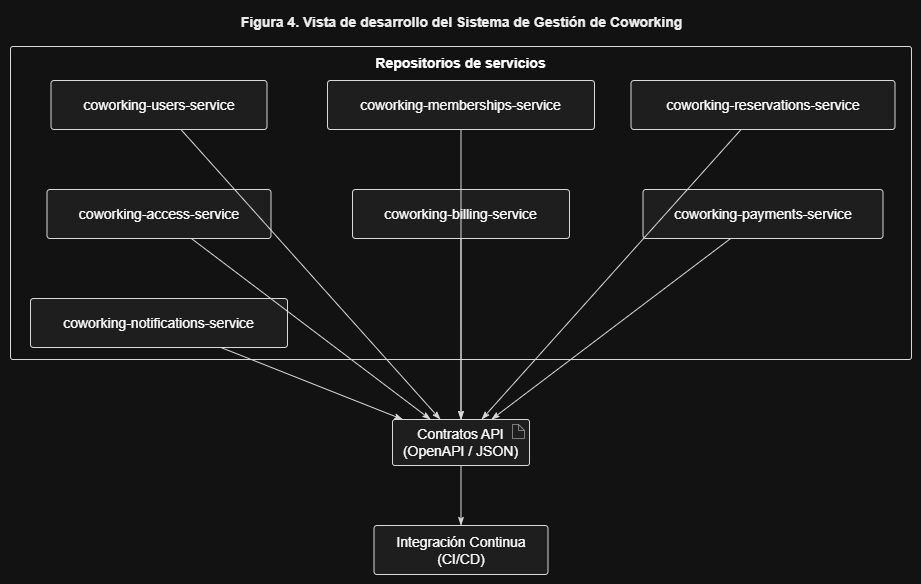

The diagram above was exported from draw.io. Its source (the exported page's mxGraphModel, read from the mxfile embedded in the PNG):
<mxGraphModel dx="1414" dy="743" grid="1" gridSize="10" guides="1" tooltips="1" connect="1" arrows="1" fold="1" page="1" pageScale="1" pageWidth="827" pageHeight="1169" math="0" shadow="0">
  <root>
    <mxCell id="0" />
    <mxCell id="1" parent="0" />
    <UserObject label="" plantUmlData="{&#10;  &quot;data&quot;: &quot;@startuml\ntitle Figura 4. Vista de desarrollo del Sistema de Gestión de Coworking\n\ntop to bottom direction\n\nskinparam componentStyle rectangle\nskinparam packageStyle rectangle\nskinparam shadowing false\nskinparam defaultTextAlignment center\n\npackage \&quot;Repositorios de servicios\&quot; {\n\n    component \&quot;coworking-users-service\&quot; as Users\n    component \&quot;coworking-memberships-service\&quot; as Memberships\n    component \&quot;coworking-reservations-service\&quot; as Reservations\n    component \&quot;coworking-access-service\&quot; as Access\n    component \&quot;coworking-billing-service\&quot; as Billing\n    component \&quot;coworking-payments-service\&quot; as Payments\n    component \&quot;coworking-notifications-service\&quot; as Notifications\n}\n\nartifact \&quot;Contratos API\\n(OpenAPI / JSON)\&quot; as Contracts\n\ncomponent \&quot;Integración Continua\\n(CI/CD)\&quot; as Pipeline\n\nUsers --&gt; Contracts\nMemberships --&gt; Contracts\nReservations --&gt; Contracts\nAccess --&gt; Contracts\nBilling --&gt; Contracts\nPayments --&gt; Contracts\nNotifications --&gt; Contracts\n\nContracts --&gt; Pipeline\n\nnote bottom\nCada servicio mantiene código fuente,\npruebas, configuración y versionamiento\nde forma independiente.\nend note\n\n@enduml&quot;,&#10;  &quot;config&quot;: null&#10;}" id="q1hj3uOIixSySkRZ1E_Z-1">
      <mxCell connectable="0" parent="1" style="group;transparentBounds=1;editIcon=1;lockedGroup=0;groupPadding=10;" vertex="1">
        <mxGeometry as="geometry" />
      </mxCell>
    </UserObject>
    <UserObject label="Repositorios de servicios" plantUmlId="c_0" plantUmlBaseStyle="rounded=1;absoluteArcSize=1;arcSize=5;fillColor=none;strokeColor=#181818;verticalAlign=top;align=center;spacingTop=2;fontSize=14;fontStyle=1;whiteSpace=wrap;shadow=0;" plantUmlBaseValue="Repositorios de servicios" id="q1hj3uOIixSySkRZ1E_Z-2">
      <mxCell parent="q1hj3uOIixSySkRZ1E_Z-1" style="rounded=1;absoluteArcSize=1;arcSize=5;fillColor=none;strokeColor=#181818;verticalAlign=top;align=center;spacingTop=2;fontSize=14;fontStyle=1;whiteSpace=wrap;shadow=0;" vertex="1">
        <mxGeometry height="313" width="901" x="30" y="66" as="geometry" />
      </mxCell>
    </UserObject>
    <UserObject label="coworking-users-service" plantUmlId="n_1" plantUmlBaseStyle="rounded=1;absoluteArcSize=1;arcSize=6;fillColor=#F1F1F1;strokeColor=#181818;fontSize=14;whiteSpace=wrap;shadow=0;align=center;" plantUmlBaseValue="coworking-users-service" id="q1hj3uOIixSySkRZ1E_Z-3">
      <mxCell parent="q1hj3uOIixSySkRZ1E_Z-2" style="rounded=1;absoluteArcSize=1;arcSize=6;fillColor=#F1F1F1;strokeColor=#181818;fontSize=14;whiteSpace=wrap;shadow=0;align=center;" vertex="1">
        <mxGeometry height="49" width="216" x="40.5" y="34" as="geometry" />
      </mxCell>
    </UserObject>
    <UserObject label="coworking-memberships-service" plantUmlId="n_2" plantUmlBaseStyle="rounded=1;absoluteArcSize=1;arcSize=6;fillColor=#F1F1F1;strokeColor=#181818;fontSize=14;whiteSpace=wrap;shadow=0;align=center;" plantUmlBaseValue="coworking-memberships-service" id="q1hj3uOIixSySkRZ1E_Z-4">
      <mxCell parent="q1hj3uOIixSySkRZ1E_Z-2" style="rounded=1;absoluteArcSize=1;arcSize=6;fillColor=#F1F1F1;strokeColor=#181818;fontSize=14;whiteSpace=wrap;shadow=0;align=center;" vertex="1">
        <mxGeometry height="49" width="267" x="317" y="34" as="geometry" />
      </mxCell>
    </UserObject>
    <UserObject label="coworking-reservations-service" plantUmlId="n_3" plantUmlBaseStyle="rounded=1;absoluteArcSize=1;arcSize=6;fillColor=#F1F1F1;strokeColor=#181818;fontSize=14;whiteSpace=wrap;shadow=0;align=center;" plantUmlBaseValue="coworking-reservations-service" id="q1hj3uOIixSySkRZ1E_Z-5">
      <mxCell parent="q1hj3uOIixSySkRZ1E_Z-2" style="rounded=1;absoluteArcSize=1;arcSize=6;fillColor=#F1F1F1;strokeColor=#181818;fontSize=14;whiteSpace=wrap;shadow=0;align=center;" vertex="1">
        <mxGeometry height="49" width="264" x="620.5" y="34" as="geometry" />
      </mxCell>
    </UserObject>
    <UserObject label="coworking-access-service" plantUmlId="n_4" plantUmlBaseStyle="rounded=1;absoluteArcSize=1;arcSize=6;fillColor=#F1F1F1;strokeColor=#181818;fontSize=14;whiteSpace=wrap;shadow=0;align=center;" plantUmlBaseValue="coworking-access-service" id="q1hj3uOIixSySkRZ1E_Z-6">
      <mxCell parent="q1hj3uOIixSySkRZ1E_Z-2" style="rounded=1;absoluteArcSize=1;arcSize=6;fillColor=#F1F1F1;strokeColor=#181818;fontSize=14;whiteSpace=wrap;shadow=0;align=center;" vertex="1">
        <mxGeometry height="49" width="224" x="36.5" y="143" as="geometry" />
      </mxCell>
    </UserObject>
    <UserObject label="coworking-billing-service" plantUmlId="n_5" plantUmlBaseStyle="rounded=1;absoluteArcSize=1;arcSize=6;fillColor=#F1F1F1;strokeColor=#181818;fontSize=14;whiteSpace=wrap;shadow=0;align=center;" plantUmlBaseValue="coworking-billing-service" id="q1hj3uOIixSySkRZ1E_Z-7">
      <mxCell parent="q1hj3uOIixSySkRZ1E_Z-2" style="rounded=1;absoluteArcSize=1;arcSize=6;fillColor=#F1F1F1;strokeColor=#181818;fontSize=14;whiteSpace=wrap;shadow=0;align=center;" vertex="1">
        <mxGeometry height="49" width="217" x="342" y="143" as="geometry" />
      </mxCell>
    </UserObject>
    <UserObject label="coworking-payments-service" plantUmlId="n_6" plantUmlBaseStyle="rounded=1;absoluteArcSize=1;arcSize=6;fillColor=#F1F1F1;strokeColor=#181818;fontSize=14;whiteSpace=wrap;shadow=0;align=center;" plantUmlBaseValue="coworking-payments-service" id="q1hj3uOIixSySkRZ1E_Z-8">
      <mxCell parent="q1hj3uOIixSySkRZ1E_Z-2" style="rounded=1;absoluteArcSize=1;arcSize=6;fillColor=#F1F1F1;strokeColor=#181818;fontSize=14;whiteSpace=wrap;shadow=0;align=center;" vertex="1">
        <mxGeometry height="49" width="240" x="632.5" y="143" as="geometry" />
      </mxCell>
    </UserObject>
    <UserObject label="coworking-notifications-service" plantUmlId="n_7" plantUmlBaseStyle="rounded=1;absoluteArcSize=1;arcSize=6;fillColor=#F1F1F1;strokeColor=#181818;fontSize=14;whiteSpace=wrap;shadow=0;align=center;" plantUmlBaseValue="coworking-notifications-service" id="q1hj3uOIixSySkRZ1E_Z-9">
      <mxCell parent="q1hj3uOIixSySkRZ1E_Z-2" style="rounded=1;absoluteArcSize=1;arcSize=6;fillColor=#F1F1F1;strokeColor=#181818;fontSize=14;whiteSpace=wrap;shadow=0;align=center;" vertex="1">
        <mxGeometry height="49" width="257" x="20" y="252" as="geometry" />
      </mxCell>
    </UserObject>
    <UserObject label="Contratos API&#10;(OpenAPI / JSON)" plantUmlId="n_8" plantUmlBaseStyle="rounded=1;absoluteArcSize=1;arcSize=5;fillColor=#F1F1F1;strokeColor=#181818;fontSize=14;whiteSpace=wrap;shadow=0;align=center;" plantUmlBaseValue="Contratos API&#10;(OpenAPI / JSON)" id="q1hj3uOIixSySkRZ1E_Z-10">
      <mxCell parent="q1hj3uOIixSySkRZ1E_Z-1" style="rounded=1;absoluteArcSize=1;arcSize=5;fillColor=#F1F1F1;strokeColor=#181818;fontSize=14;whiteSpace=wrap;shadow=0;align=center;" vertex="1">
        <mxGeometry height="46" width="137" x="412" y="439" as="geometry" />
      </mxCell>
    </UserObject>
    <UserObject label="" plantUmlId="ci_9" plantUmlBaseStyle="shape=note;size=6;fillColor=#F1F1F1;strokeColor=#181818;strokeWidth=0.5;shadow=0;align=center;" plantUmlBaseValue="" id="q1hj3uOIixSySkRZ1E_Z-11">
      <mxCell parent="q1hj3uOIixSySkRZ1E_Z-1" style="shape=note;size=6;fillColor=#F1F1F1;strokeColor=#181818;strokeWidth=0.5;shadow=0;align=center;" vertex="1">
        <mxGeometry height="14" width="12" x="532" y="444" as="geometry" />
      </mxCell>
    </UserObject>
    <UserObject label="Integración Continua&#10;(CI/CD)" plantUmlId="n_10" plantUmlBaseStyle="rounded=1;absoluteArcSize=1;arcSize=6;fillColor=#F1F1F1;strokeColor=#181818;fontSize=14;whiteSpace=wrap;shadow=0;align=center;" plantUmlBaseValue="Integración Continua&#10;(CI/CD)" id="q1hj3uOIixSySkRZ1E_Z-12">
      <mxCell parent="q1hj3uOIixSySkRZ1E_Z-1" style="rounded=1;absoluteArcSize=1;arcSize=6;fillColor=#F1F1F1;strokeColor=#181818;fontSize=14;whiteSpace=wrap;shadow=0;align=center;" vertex="1">
        <mxGeometry height="49" width="174" x="393.5" y="545" as="geometry" />
      </mxCell>
    </UserObject>
    <UserObject label="" plantUmlId="e_11" plantUmlBaseStyle="strokeColor=#181818;fontColor=#000000;fontSize=12;html=1;endArrow=classicThin;endFill=1;align=center;curved=0;rounded=0;endSize=6;sourcePerimeterSpacing=0;targetPerimeterSpacing=0;" plantUmlBaseValue="" id="q1hj3uOIixSySkRZ1E_Z-13">
      <mxCell edge="1" parent="q1hj3uOIixSySkRZ1E_Z-1" source="q1hj3uOIixSySkRZ1E_Z-3" style="strokeColor=#181818;fontColor=#000000;fontSize=12;html=1;endArrow=classicThin;endFill=1;align=center;curved=0;rounded=0;endSize=6;sourcePerimeterSpacing=0;targetPerimeterSpacing=0;" target="q1hj3uOIixSySkRZ1E_Z-10">
        <mxGeometry relative="1" as="geometry" />
      </mxCell>
    </UserObject>
    <UserObject label="" plantUmlId="e_12" plantUmlBaseStyle="strokeColor=#181818;fontColor=#000000;fontSize=12;html=1;endArrow=classicThin;endFill=1;align=center;curved=0;rounded=0;endSize=6;sourcePerimeterSpacing=0;targetPerimeterSpacing=0;" plantUmlBaseValue="" id="q1hj3uOIixSySkRZ1E_Z-14">
      <mxCell edge="1" parent="q1hj3uOIixSySkRZ1E_Z-1" source="q1hj3uOIixSySkRZ1E_Z-4" style="strokeColor=#181818;fontColor=#000000;fontSize=12;html=1;endArrow=classicThin;endFill=1;align=center;curved=0;rounded=0;endSize=6;sourcePerimeterSpacing=0;targetPerimeterSpacing=0;" target="q1hj3uOIixSySkRZ1E_Z-10">
        <mxGeometry relative="1" as="geometry" />
      </mxCell>
    </UserObject>
    <UserObject label="" plantUmlId="e_13" plantUmlBaseStyle="strokeColor=#181818;fontColor=#000000;fontSize=12;html=1;endArrow=classicThin;endFill=1;align=center;curved=0;rounded=0;endSize=6;sourcePerimeterSpacing=0;targetPerimeterSpacing=0;" plantUmlBaseValue="" id="q1hj3uOIixSySkRZ1E_Z-15">
      <mxCell edge="1" parent="q1hj3uOIixSySkRZ1E_Z-1" source="q1hj3uOIixSySkRZ1E_Z-5" style="strokeColor=#181818;fontColor=#000000;fontSize=12;html=1;endArrow=classicThin;endFill=1;align=center;curved=0;rounded=0;endSize=6;sourcePerimeterSpacing=0;targetPerimeterSpacing=0;" target="q1hj3uOIixSySkRZ1E_Z-10">
        <mxGeometry relative="1" as="geometry" />
      </mxCell>
    </UserObject>
    <UserObject label="" plantUmlId="e_14" plantUmlBaseStyle="strokeColor=#181818;fontColor=#000000;fontSize=12;html=1;endArrow=classicThin;endFill=1;align=center;curved=0;rounded=0;endSize=6;sourcePerimeterSpacing=0;targetPerimeterSpacing=0;" plantUmlBaseValue="" id="q1hj3uOIixSySkRZ1E_Z-16">
      <mxCell edge="1" parent="q1hj3uOIixSySkRZ1E_Z-1" source="q1hj3uOIixSySkRZ1E_Z-6" style="strokeColor=#181818;fontColor=#000000;fontSize=12;html=1;endArrow=classicThin;endFill=1;align=center;curved=0;rounded=0;endSize=6;sourcePerimeterSpacing=0;targetPerimeterSpacing=0;" target="q1hj3uOIixSySkRZ1E_Z-10">
        <mxGeometry relative="1" as="geometry" />
      </mxCell>
    </UserObject>
    <UserObject label="" plantUmlId="e_15" plantUmlBaseStyle="strokeColor=#181818;fontColor=#000000;fontSize=12;html=1;endArrow=classicThin;endFill=1;align=center;curved=0;rounded=0;endSize=6;sourcePerimeterSpacing=0;targetPerimeterSpacing=0;" plantUmlBaseValue="" id="q1hj3uOIixSySkRZ1E_Z-17">
      <mxCell edge="1" parent="q1hj3uOIixSySkRZ1E_Z-1" source="q1hj3uOIixSySkRZ1E_Z-7" style="strokeColor=#181818;fontColor=#000000;fontSize=12;html=1;endArrow=classicThin;endFill=1;align=center;curved=0;rounded=0;endSize=6;sourcePerimeterSpacing=0;targetPerimeterSpacing=0;" target="q1hj3uOIixSySkRZ1E_Z-10">
        <mxGeometry relative="1" as="geometry" />
      </mxCell>
    </UserObject>
    <UserObject label="" plantUmlId="e_16" plantUmlBaseStyle="strokeColor=#181818;fontColor=#000000;fontSize=12;html=1;endArrow=classicThin;endFill=1;align=center;curved=0;rounded=0;endSize=6;sourcePerimeterSpacing=0;targetPerimeterSpacing=0;" plantUmlBaseValue="" id="q1hj3uOIixSySkRZ1E_Z-18">
      <mxCell edge="1" parent="q1hj3uOIixSySkRZ1E_Z-1" source="q1hj3uOIixSySkRZ1E_Z-8" style="strokeColor=#181818;fontColor=#000000;fontSize=12;html=1;endArrow=classicThin;endFill=1;align=center;curved=0;rounded=0;endSize=6;sourcePerimeterSpacing=0;targetPerimeterSpacing=0;" target="q1hj3uOIixSySkRZ1E_Z-10">
        <mxGeometry relative="1" as="geometry" />
      </mxCell>
    </UserObject>
    <UserObject label="" plantUmlId="e_17" plantUmlBaseStyle="strokeColor=#181818;fontColor=#000000;fontSize=12;html=1;endArrow=classicThin;endFill=1;align=center;curved=0;rounded=0;endSize=6;sourcePerimeterSpacing=0;targetPerimeterSpacing=0;" plantUmlBaseValue="" id="q1hj3uOIixSySkRZ1E_Z-19">
      <mxCell edge="1" parent="q1hj3uOIixSySkRZ1E_Z-1" source="q1hj3uOIixSySkRZ1E_Z-9" style="strokeColor=#181818;fontColor=#000000;fontSize=12;html=1;endArrow=classicThin;endFill=1;align=center;curved=0;rounded=0;endSize=6;sourcePerimeterSpacing=0;targetPerimeterSpacing=0;" target="q1hj3uOIixSySkRZ1E_Z-10">
        <mxGeometry relative="1" as="geometry" />
      </mxCell>
    </UserObject>
    <UserObject label="" plantUmlId="e_18" plantUmlBaseStyle="strokeColor=#181818;fontColor=#000000;fontSize=12;html=1;endArrow=classicThin;endFill=1;align=center;curved=0;rounded=0;endSize=6;sourcePerimeterSpacing=0;targetPerimeterSpacing=0;" plantUmlBaseValue="" id="q1hj3uOIixSySkRZ1E_Z-20">
      <mxCell edge="1" parent="q1hj3uOIixSySkRZ1E_Z-1" source="q1hj3uOIixSySkRZ1E_Z-10" style="strokeColor=#181818;fontColor=#000000;fontSize=12;html=1;endArrow=classicThin;endFill=1;align=center;curved=0;rounded=0;endSize=6;sourcePerimeterSpacing=0;targetPerimeterSpacing=0;" target="q1hj3uOIixSySkRZ1E_Z-12">
        <mxGeometry relative="1" as="geometry" />
      </mxCell>
    </UserObject>
    <UserObject label="Figura 4. Vista de desarrollo del Sistema de Gestión de Coworking" plantUmlId="title_19" plantUmlBaseStyle="text;html=1;fillColor=none;strokeColor=none;fontSize=14;fontStyle=1;fontColor=#000000;align=center;verticalAlign=middle;" plantUmlBaseValue="Figura 4. Vista de desarrollo del Sistema de Gestión de Coworking" id="q1hj3uOIixSySkRZ1E_Z-21">
      <mxCell parent="q1hj3uOIixSySkRZ1E_Z-1" style="text;html=1;fillColor=none;strokeColor=none;fontSize=14;fontStyle=1;fontColor=#000000;align=center;verticalAlign=middle;" vertex="1">
        <mxGeometry height="24" width="477" x="242" y="30" as="geometry" />
      </mxCell>
    </UserObject>
  </root>
</mxGraphModel>